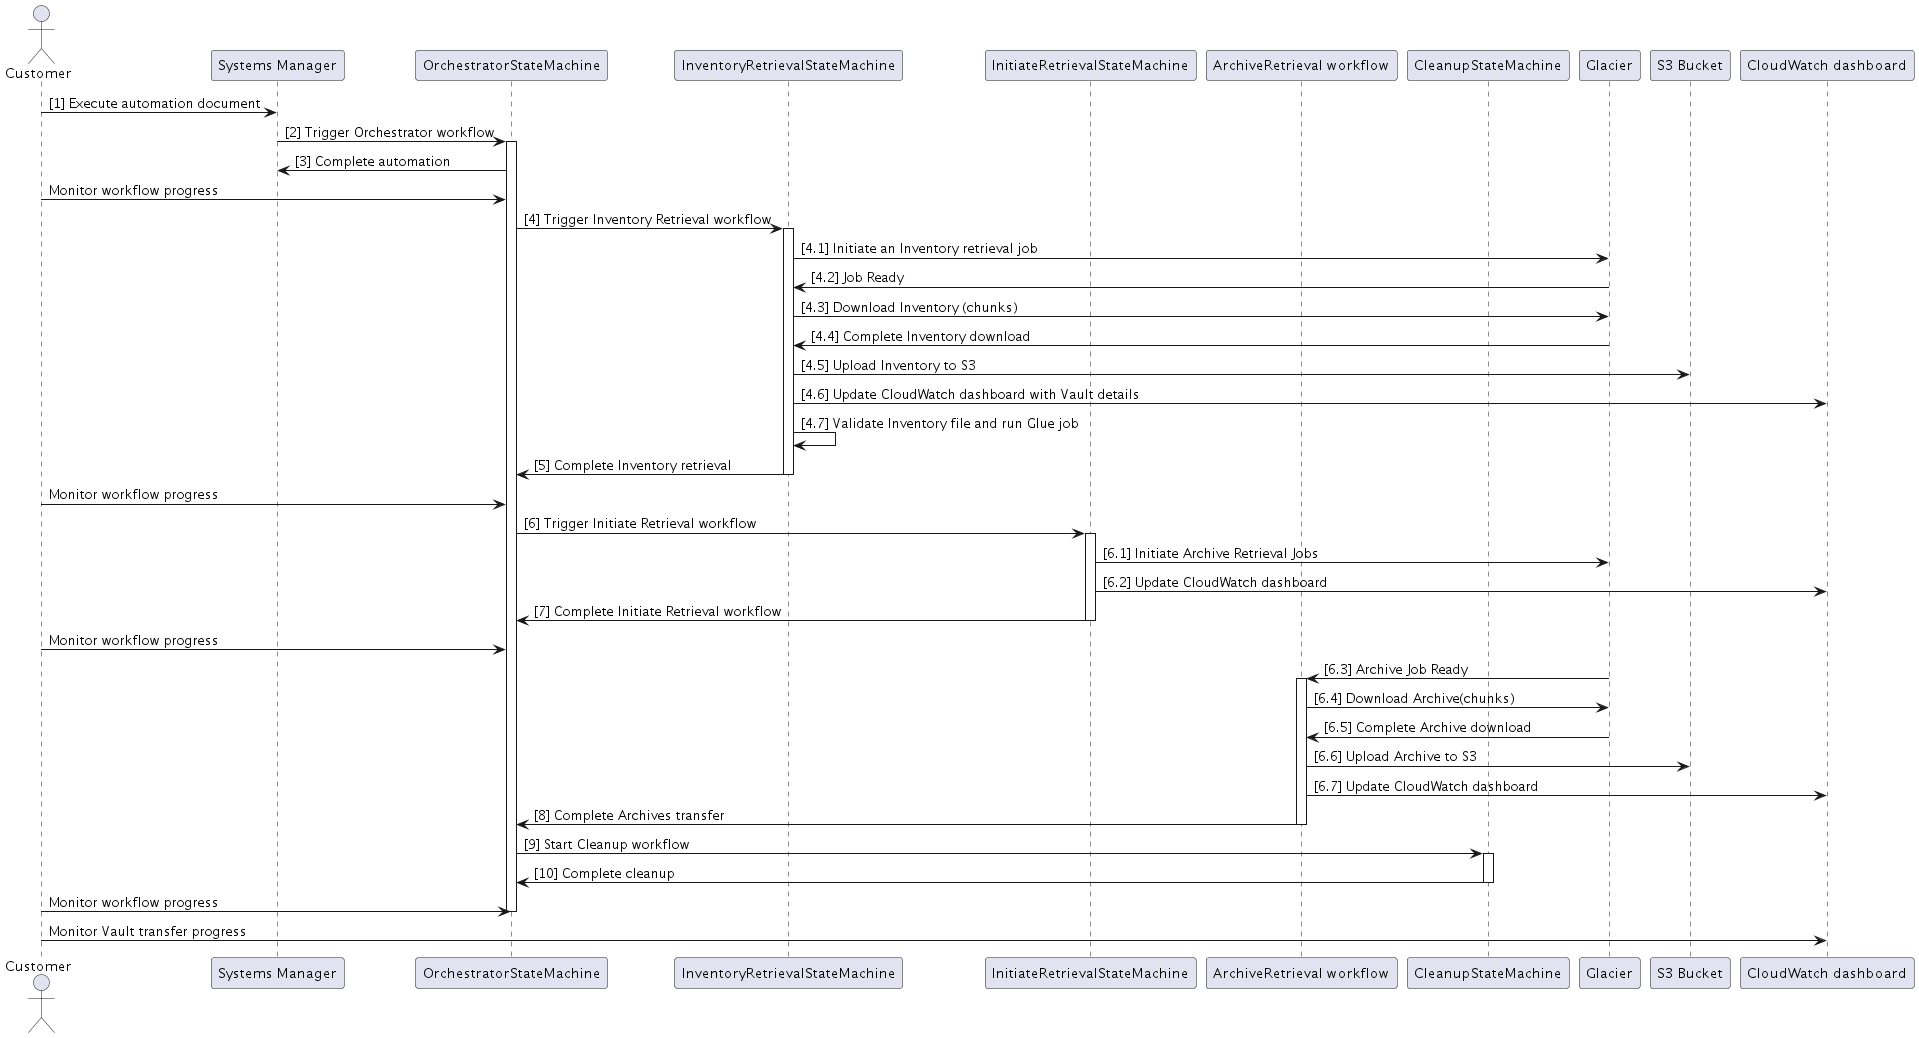

The diagram above was rendered by PlantUML. Its source (embedded in the PNG):
@startuml
actor "Customer" as customer
participant "Systems Manager" as ssm
participant "OrchestratorStateMachine" as orchestrator
participant "InventoryRetrievalStateMachine" as inventory_retrieval
participant "InitiateRetrievalStateMachine" as initiate_retrieval
participant "ArchiveRetrieval workflow" as archive_retrieval
participant "CleanupStateMachine" as cleanup
participant "Glacier" as glacier
participant "S3 Bucket" as s3
participant "CloudWatch dashboard" as cw


customer -> ssm : [1] Execute automation document
ssm -> orchestrator : [2] Trigger Orchestrator workflow
activate orchestrator
orchestrator -> ssm : [3] Complete automation

customer -> orchestrator : Monitor workflow progress

orchestrator -> inventory_retrieval : [4] Trigger Inventory Retrieval workflow
activate inventory_retrieval
inventory_retrieval -> glacier: [4.1] Initiate an Inventory retrieval job
glacier -> inventory_retrieval : [4.2] Job Ready
inventory_retrieval -> glacier: [4.3] Download Inventory (chunks)
glacier -> inventory_retrieval: [4.4] Complete Inventory download
inventory_retrieval -> s3: [4.5] Upload Inventory to S3
inventory_retrieval -> cw: [4.6] Update CloudWatch dashboard with Vault details
inventory_retrieval -> inventory_retrieval : [4.7] Validate Inventory file and run Glue job
inventory_retrieval -> orchestrator : [5] Complete Inventory retrieval
deactivate inventory_retrieval

customer -> orchestrator : Monitor workflow progress

orchestrator -> initiate_retrieval : [6] Trigger Initiate Retrieval workflow

activate initiate_retrieval
initiate_retrieval -> glacier: [6.1] Initiate Archive Retrieval Jobs
initiate_retrieval -> cw: [6.2] Update CloudWatch dashboard
initiate_retrieval -> orchestrator : [7] Complete Initiate Retrieval workflow
deactivate initiate_retrieval

customer -> orchestrator : Monitor workflow progress

glacier -> archive_retrieval: [6.3] Archive Job Ready
activate archive_retrieval
archive_retrieval -> glacier: [6.4] Download Archive(chunks)
glacier -> archive_retrieval: [6.5] Complete Archive download
archive_retrieval -> s3: [6.6] Upload Archive to S3
archive_retrieval -> cw: [6.7] Update CloudWatch dashboard
archive_retrieval -> orchestrator : [8] Complete Archives transfer
deactivate archive_retrieval

orchestrator -> cleanup : [9] Start Cleanup workflow
activate cleanup
cleanup -> orchestrator : [10] Complete cleanup
deactivate cleanup


customer -> orchestrator : Monitor workflow progress
deactivate orchestrator
customer -> cw : Monitor Vault transfer progress
@enduml